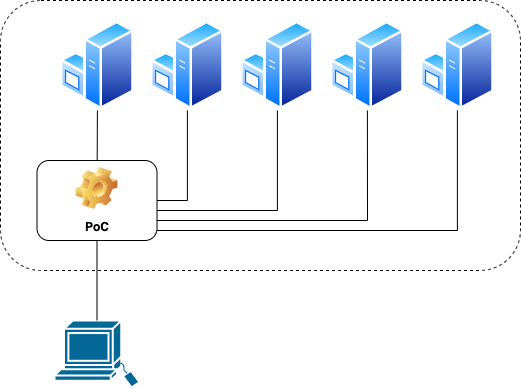

The diagram above was exported from draw.io. Its source (the exported page's mxGraphModel, read from the mxfile embedded in the PNG):
<mxGraphModel dx="971" dy="558" grid="1" gridSize="10" guides="1" tooltips="1" connect="1" arrows="1" fold="1" page="1" pageScale="1" pageWidth="827" pageHeight="1169" math="0" shadow="0">
  <root>
    <mxCell id="0" />
    <mxCell id="1" parent="0" />
    <mxCell id="24" value="" style="rounded=1;whiteSpace=wrap;html=1;dashed=1;" vertex="1" parent="1">
      <mxGeometry x="210" y="30" width="520" height="270" as="geometry" />
    </mxCell>
    <mxCell id="14" value="" style="shape=mxgraph.cisco.computers_and_peripherals.sun_workstation;html=1;pointerEvents=1;dashed=0;fillColor=#036897;strokeColor=#ffffff;strokeWidth=2;verticalLabelPosition=bottom;verticalAlign=top;align=center;outlineConnect=0;" vertex="1" parent="1">
      <mxGeometry x="264" y="350" width="85" height="67" as="geometry" />
    </mxCell>
    <mxCell id="16" value="" style="group" vertex="1" connectable="0" parent="1">
      <mxGeometry x="360" y="50" width="253.8" height="90" as="geometry" />
    </mxCell>
    <mxCell id="10" value="" style="aspect=fixed;perimeter=ellipsePerimeter;html=1;align=center;shadow=0;dashed=0;spacingTop=3;image;image=img/lib/active_directory/windows_server.svg;" vertex="1" parent="16">
      <mxGeometry width="73.79999999999998" height="89.99999999999997" as="geometry" />
    </mxCell>
    <mxCell id="11" value="" style="aspect=fixed;perimeter=ellipsePerimeter;html=1;align=center;shadow=0;dashed=0;spacingTop=3;image;image=img/lib/active_directory/windows_server.svg;" vertex="1" parent="16">
      <mxGeometry x="89.99999999999999" width="73.79999999999998" height="89.99999999999997" as="geometry" />
    </mxCell>
    <mxCell id="12" value="" style="aspect=fixed;perimeter=ellipsePerimeter;html=1;align=center;shadow=0;dashed=0;spacingTop=3;image;image=img/lib/active_directory/windows_server.svg;" vertex="1" parent="16">
      <mxGeometry x="179.99999999999997" width="73.79999999999998" height="89.99999999999997" as="geometry" />
    </mxCell>
    <mxCell id="19" value="" style="aspect=fixed;perimeter=ellipsePerimeter;html=1;align=center;shadow=0;dashed=0;spacingTop=3;image;image=img/lib/active_directory/windows_server.svg;" vertex="1" parent="1">
      <mxGeometry x="270" y="50" width="73.79999999999998" height="89.99999999999997" as="geometry" />
    </mxCell>
    <mxCell id="20" value="" style="aspect=fixed;perimeter=ellipsePerimeter;html=1;align=center;shadow=0;dashed=0;spacingTop=3;image;image=img/lib/active_directory/windows_server.svg;" vertex="1" parent="1">
      <mxGeometry x="630" y="50" width="73.79999999999998" height="89.99999999999997" as="geometry" />
    </mxCell>
    <mxCell id="25" style="html=1;endArrow=none;endFill=0;" edge="1" parent="1" source="21" target="19">
      <mxGeometry relative="1" as="geometry" />
    </mxCell>
    <mxCell id="29" style="edgeStyle=orthogonalEdgeStyle;html=1;exitX=0.5;exitY=0;exitDx=0;exitDy=0;entryX=0.5;entryY=1;entryDx=0;entryDy=0;endArrow=none;endFill=0;rounded=0;" edge="1" parent="1" source="21" target="10">
      <mxGeometry relative="1" as="geometry">
        <Array as="points">
          <mxPoint x="307" y="230" />
          <mxPoint x="397" y="230" />
        </Array>
      </mxGeometry>
    </mxCell>
    <mxCell id="30" style="edgeStyle=orthogonalEdgeStyle;rounded=0;html=1;entryX=0.5;entryY=1;entryDx=0;entryDy=0;endArrow=none;endFill=0;" edge="1" parent="1" source="21" target="11">
      <mxGeometry relative="1" as="geometry">
        <Array as="points">
          <mxPoint x="487" y="240" />
        </Array>
      </mxGeometry>
    </mxCell>
    <mxCell id="31" style="edgeStyle=orthogonalEdgeStyle;rounded=0;html=1;endArrow=none;endFill=0;" edge="1" parent="1" source="21" target="12">
      <mxGeometry relative="1" as="geometry">
        <Array as="points">
          <mxPoint x="577" y="250" />
        </Array>
      </mxGeometry>
    </mxCell>
    <mxCell id="32" style="edgeStyle=orthogonalEdgeStyle;rounded=0;html=1;entryX=0.5;entryY=1;entryDx=0;entryDy=0;endArrow=none;endFill=0;" edge="1" parent="1" source="21" target="20">
      <mxGeometry relative="1" as="geometry">
        <Array as="points">
          <mxPoint x="667" y="260" />
        </Array>
      </mxGeometry>
    </mxCell>
    <mxCell id="33" style="edgeStyle=orthogonalEdgeStyle;rounded=0;html=1;entryX=0.5;entryY=0;entryDx=0;entryDy=0;entryPerimeter=0;endArrow=none;endFill=0;" edge="1" parent="1" source="21" target="14">
      <mxGeometry relative="1" as="geometry" />
    </mxCell>
    <mxCell id="21" value="PoC" style="label;whiteSpace=wrap;html=1;align=center;verticalAlign=bottom;spacingLeft=0;spacingBottom=4;imageAlign=center;imageVerticalAlign=top;image=img/clipart/Gear_128x128.png" vertex="1" parent="1">
      <mxGeometry x="246.5" y="190" width="120" height="80" as="geometry" />
    </mxCell>
  </root>
</mxGraphModel>